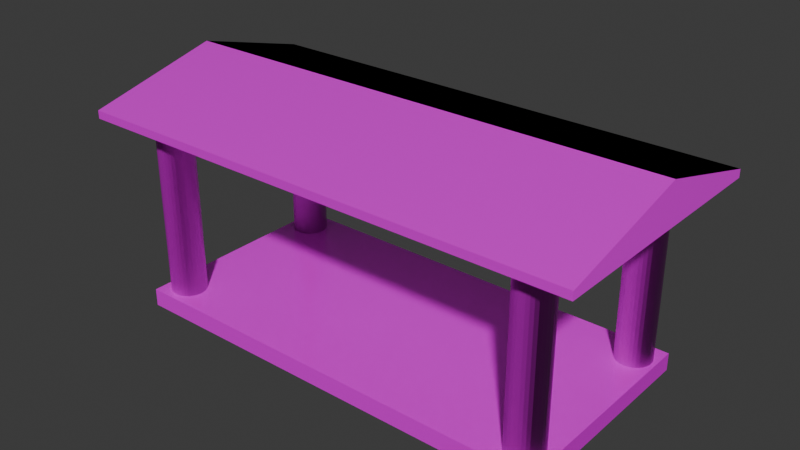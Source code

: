 # Source: BasePlazaSabio.blend  (saved by Blender 4.0.36; exported with 4.5.12 LTS)
import bpy
from mathutils import Matrix  # noqa: F401  (used for matrix-valued properties, if any)

bpy.ops.wm.read_factory_settings(use_empty=True)
scene = bpy.context.scene
scene.name = 'Scene'

# ---- collections
col_collection = bpy.data.collections.new('Collection'); scene.collection.children.link(col_collection)

# ---- images (referenced by path relative to the original .blend; pixels are not part of the script)
import os
ASSET_DIR = os.environ.get("B2B_ASSET_DIR", "")  # directory of the original .blend (textures are referenced by path, not embedded)
HERE = os.path.dirname(os.path.abspath(__file__))  # packed textures are extracted next to this script under _unpacked/

def load_image(name, relpath, width, height, colorspace="sRGB"):
    """Load a texture the original file referenced (path relative to the .blend, or extracted next to this script)."""
    p = next((c for c in (os.path.join(HERE, relpath), os.path.join(ASSET_DIR, relpath)) if relpath and os.path.exists(c)), "")
    if p:
        img = bpy.data.images.load(p, check_existing=True)
        img.name = name
    else:  # same state as the original file: an image datablock whose file is absent (Cycles renders it pink)
        img = bpy.data.images.new(name, width, height)
        img.source = "FILE"
        img.filepath = "//" + (relpath or name)
    img.colorspace_settings.name = colorspace
    return img
img_marble021_1k_jpg_color_jpg = load_image('Marble021_1K-JPG_Color.jpg', 'Marble021_1K-JPG_Color.jpg', 1024, 1024, 'sRGB')
img_marble021_1k_jpg_roughness_jpg = load_image('Marble021_1K-JPG_Roughness.jpg', 'Marble021_1K-JPG_Roughness.jpg', 1024, 1024, 'Non-Color')
img_marble021_1k_jpg_normalgl_jpg = load_image('Marble021_1K-JPG_NormalGL.jpg', 'Marble021_1K-JPG_NormalGL.jpg', 1024, 1024, 'Non-Color')
img_plastic014a_1k_jpg_color_jpg = load_image('Plastic014A_1K-JPG_Color.jpg', 'Plastic014A_1K-JPG_Color.jpg', 1024, 1024, 'sRGB')
img_plastic014a_1k_jpg_roughness_jpg = load_image('Plastic014A_1K-JPG_Roughness.jpg', 'Plastic014A_1K-JPG_Roughness.jpg', 1024, 1024, 'Non-Color')
img_plastic014a_1k_jpg_normalgl_jpg = load_image('Plastic014A_1K-JPG_NormalGL.jpg', 'Plastic014A_1K-JPG_NormalGL.jpg', 1024, 1024, 'Non-Color')

# ---- materials (node trees are filled in below, after node groups)
mat_acg_marble021_1k_jpg = bpy.data.materials.new('aCG_Marble021_1K_JPG')
mat_acg_marble021_1k_jpg.use_transparent_shadow = False
mat_acg_plastic014a_1k_jpg = bpy.data.materials.new('aCG_Plastic014A_1K_JPG')
mat_acg_plastic014a_1k_jpg.use_transparent_shadow = False

# ---- material node trees
mat_acg_marble021_1k_jpg.use_nodes = True; mat_acg_marble021_1k_jpg.node_tree.nodes.clear()
_N = mat_acg_marble021_1k_jpg.node_tree.nodes; _L = mat_acg_marble021_1k_jpg.node_tree.links
n0 = _N.new('ShaderNodeBsdfPrincipled'); n0.name = 'Principled BSDF'; n0.location = (0, 300)
n0.inputs[3].default_value = 1.45
n1 = _N.new('ShaderNodeOutputMaterial'); n1.name = 'Material Output'; n1.location = (300, 300)
n2 = _N.new('ShaderNodeTexImage'); n2.name = 'Image Texture'; n2.location = (-300, 300)
n2.image = img_marble021_1k_jpg_color_jpg
n3 = _N.new('ShaderNodeUVMap'); n3.name = 'UV Map'; n3.location = (-600, 300)
n3.uv_map = 'UVMap'
n4 = _N.new('ShaderNodeTexImage'); n4.name = 'Image Texture.001'; n4.location = (-300, -10)
n4.image = img_marble021_1k_jpg_roughness_jpg
n5 = _N.new('ShaderNodeNormalMap'); n5.name = 'Normal Map'; n5.location = (-300, -320)
n6 = _N.new('ShaderNodeTexImage'); n6.name = 'Image Texture.002'; n6.location = (-600, -10)
n6.image = img_marble021_1k_jpg_normalgl_jpg
_L.new(n0.outputs[0], n1.inputs[0])
_L.new(n2.outputs[0], n0.inputs[0])
_L.new(n3.outputs[0], n2.inputs[0])
_L.new(n4.outputs[0], n0.inputs[2])
_L.new(n3.outputs[0], n4.inputs[0])
_L.new(n5.outputs[0], n0.inputs[5])
_L.new(n6.outputs[0], n5.inputs[1])
_L.new(n3.outputs[0], n6.inputs[0])
n1.is_active_output = True
mat_acg_plastic014a_1k_jpg.use_nodes = True; mat_acg_plastic014a_1k_jpg.node_tree.nodes.clear()
_N = mat_acg_plastic014a_1k_jpg.node_tree.nodes; _L = mat_acg_plastic014a_1k_jpg.node_tree.links
n0 = _N.new('ShaderNodeBsdfPrincipled'); n0.name = 'Principled BSDF'; n0.location = (0, 300)
n0.inputs[3].default_value = 1.45
n1 = _N.new('ShaderNodeOutputMaterial'); n1.name = 'Material Output'; n1.location = (300, 300)
n2 = _N.new('ShaderNodeTexImage'); n2.name = 'Image Texture'; n2.location = (-300, 300)
n2.image = img_plastic014a_1k_jpg_color_jpg
n3 = _N.new('ShaderNodeTexImage'); n3.name = 'Image Texture.001'; n3.location = (-300, -10)
n3.image = img_plastic014a_1k_jpg_roughness_jpg
n4 = _N.new('ShaderNodeNormalMap'); n4.name = 'Normal Map'; n4.location = (-300, -320)
n5 = _N.new('ShaderNodeTexImage'); n5.name = 'Image Texture.002'; n5.location = (-600, -10)
n5.image = img_plastic014a_1k_jpg_normalgl_jpg
n6 = _N.new('ShaderNodeUVMap'); n6.name = 'UV Map'; n6.location = (-600, 300)
n6.uv_map = 'UVMap'
_L.new(n0.outputs[0], n1.inputs[0])
_L.new(n2.outputs[0], n0.inputs[0])
_L.new(n6.outputs[0], n2.inputs[0])
_L.new(n3.outputs[0], n0.inputs[2])
_L.new(n6.outputs[0], n3.inputs[0])
_L.new(n4.outputs[0], n0.inputs[5])
_L.new(n5.outputs[0], n4.inputs[1])
_L.new(n6.outputs[0], n5.inputs[0])
n1.is_active_output = True

# ---- world
world_world = bpy.data.worlds.new('World'); scene.world = world_world
world_world.use_nodes = True; world_world.node_tree.nodes.clear()
_N = world_world.node_tree.nodes; _L = world_world.node_tree.links
n0 = _N.new('ShaderNodeOutputWorld'); n0.name = 'World Output'; n0.location = (300, 300)
n1 = _N.new('ShaderNodeBackground'); n1.name = 'Background'; n1.location = (10, 300)
n1.inputs[0].default_value = (0.05088, 0.05088, 0.05088, 1.0)
_L.new(n1.outputs[0], n0.inputs[0])
n0.is_active_output = True
world_world.color = (0.05088, 0.05088, 0.05088)
world_world.use_sun_shadow = False
world_world.sun_shadow_jitter_overblur = 0.0

# ---- meshes
me_cube = bpy.data.meshes.new('Cube')
me_cube.from_pydata([(1.0, 1.0, 1.0), (1.0, 1.0, -1.0), (1.0, -1.0, 1.0), (1.0, -1.0, -1.0), (-1.0, 1.0, 1.0), (-1.0, 1.0, -1.0), (-1.0, -1.0, 1.0), (-1.0, -1.0, -1.0)], [], [(0, 4, 6, 2), (3, 2, 6, 7), (7, 6, 4, 5), (5, 1, 3, 7), (1, 0, 2, 3), (5, 4, 0, 1)])
_uv = me_cube.uv_layers.new(name='UVMap')
_uv.uv.foreach_set('vector', [0.625, 0.5, 0.875, 0.5, 0.875, 0.75, 0.625, 0.75, 0.375, 0.75, 0.625, 0.75, 0.625, 1.0, 0.375, 1.0, 0.375, 0.0, 0.625, 0.0, 0.625, 0.25, 0.375, 0.25, 0.125, 0.5, 0.375, 0.5, 0.375, 0.75, 0.125, 0.75, 0.375, 0.5, 0.625, 0.5, 0.625, 0.75, 0.375, 0.75, 0.375, 0.25, 0.625, 0.25, 0.625, 0.5, 0.375, 0.5])
me_cube.materials.append(mat_acg_marble021_1k_jpg)
me_cube.use_mirror_vertex_groups = False
me_cube.update()
me_cube_001 = bpy.data.meshes.new('Cube.001')
me_cube_001.from_pydata([(1.15, 1.15, 21.0), (1.15, -1.15, 21.0), (-1.15, 1.15, 21.0), (-1.15, -1.15, 21.0), (1.15, -1.15, 21.91), (-1.15, -1.15, 21.91), (1.15, 1.15, 21.91), (-1.15, 1.15, 21.91), (1.15, 0.06646, 21.0), (-1.15, 0.06646, 21.0), (1.15, 0.06646, 25.66), (-1.15, 0.06646, 25.66)], [], [(8, 1, 3, 9), (10, 11, 5, 4), (9, 3, 5, 11), (3, 1, 4, 5), (0, 2, 7, 6), (8, 0, 6, 10), (1, 8, 10, 4), (2, 9, 11, 7), (6, 7, 11, 10), (0, 8, 9, 2)])
_uv = me_cube_001.uv_layers.new(name='UVMap')
_uv.uv.foreach_set('vector', [0.625, 0.6178, 0.625, 0.75, 0.875, 0.75, 0.875, 0.6178, 0.625, 0.6178, 0.875, 0.6178, 0.875, 0.75, 0.625, 0.75, 0.875, 0.6178, 0.875, 0.75, 0.875, 0.75, 0.875, 0.6178, 0.875, 0.75, 0.625, 0.75, 0.625, 0.75, 0.875, 0.75, 0.625, 0.5, 0.875, 0.5, 0.875, 0.5, 0.625, 0.5, 0.625, 0.6178, 0.625, 0.5, 0.625, 0.5, 0.625, 0.6178, 0.625, 0.75, 0.625, 0.6178, 0.625, 0.6178, 0.625, 0.75, 0.875, 0.5, 0.875, 0.6178, 0.875, 0.6178, 0.875, 0.5, 0.625, 0.5, 0.875, 0.5, 0.875, 0.6178, 0.625, 0.6178, 0.625, 0.5, 0.625, 0.6178, 0.875, 0.6178, 0.875, 0.5])
me_cube_001.materials.append(mat_acg_plastic014a_1k_jpg)
me_cube_001.use_mirror_vertex_groups = False
me_cube_001.update()
me_cylinder = bpy.data.meshes.new('Cylinder')
me_cylinder.from_pydata([(0.0, 1.0, 0.1112), (0.0, 1.0, 10.59), (0.1951, 0.9808, 0.1112), (0.1951, 0.9808, 10.59), (0.3827, 0.9239, 0.1112), (0.3827, 0.9239, 10.59), (0.5556, 0.8315, 0.1112), (0.5556, 0.8315, 10.59), (0.7071, 0.7071, 0.1112), (0.7071, 0.7071, 10.59), (0.8315, 0.5556, 0.1112), (0.8315, 0.5556, 10.59), (0.9239, 0.3827, 0.1112), (0.9239, 0.3827, 10.59), (0.9808, 0.1951, 0.1112), (0.9808, 0.1951, 10.59), (1.0, 0.0, 0.1112), (1.0, 0.0, 10.59), (0.9808, -0.1951, 0.1112), (0.9808, -0.1951, 10.59), (0.9239, -0.3827, 0.1112), (0.9239, -0.3827, 10.59), (0.8315, -0.5556, 0.1112), (0.8315, -0.5556, 10.59), (0.7071, -0.7071, 0.1112), (0.7071, -0.7071, 10.59), (0.5556, -0.8315, 0.1112), (0.5556, -0.8315, 10.59), (0.3827, -0.9239, 0.1112), (0.3827, -0.9239, 10.59), (0.1951, -0.9808, 0.1112), (0.1951, -0.9808, 10.59), (0.0, -1.0, 0.1112), (0.0, -1.0, 10.59), (-0.1951, -0.9808, 0.1112), (-0.1951, -0.9808, 10.59), (-0.3827, -0.9239, 0.1112), (-0.3827, -0.9239, 10.59), (-0.5556, -0.8315, 0.1112), (-0.5556, -0.8315, 10.59), (-0.7071, -0.7071, 0.1112), (-0.7071, -0.7071, 10.59), (-0.8315, -0.5556, 0.1112), (-0.8315, -0.5556, 10.59), (-0.9239, -0.3827, 0.1112), (-0.9239, -0.3827, 10.59), (-0.9808, -0.1951, 0.1112), (-0.9808, -0.1951, 10.59), (-1.0, 0.0, 0.1112), (-1.0, 0.0, 10.59), (-0.9808, 0.1951, 0.1112), (-0.9808, 0.1951, 10.59), (-0.9239, 0.3827, 0.1112), (-0.9239, 0.3827, 10.59), (-0.8315, 0.5556, 0.1112), (-0.8315, 0.5556, 10.59), (-0.7071, 0.7071, 0.1112), (-0.7071, 0.7071, 10.59), (-0.5556, 0.8315, 0.1112), (-0.5556, 0.8315, 10.59), (-0.3827, 0.9239, 0.1112), (-0.3827, 0.9239, 10.59), (-0.1951, 0.9808, 0.1112), (-0.1951, 0.9808, 10.59), (-22.5, 1.0, 0.1112), (-22.5, 1.0, 10.59), (-22.3, 0.9808, 0.1112), (-22.3, 0.9808, 10.59), (-22.11, 0.9239, 0.1112), (-22.11, 0.9239, 10.59), (-21.94, 0.8315, 0.1112), (-21.94, 0.8315, 10.59), (-21.79, 0.7071, 0.1112), (-21.79, 0.7071, 10.59), (-21.67, 0.5556, 0.1112), (-21.67, 0.5556, 10.59), (-21.57, 0.3827, 0.1112), (-21.57, 0.3827, 10.59), (-21.52, 0.1951, 0.1112), (-21.52, 0.1951, 10.59), (-21.5, 0.0, 0.1112), (-21.5, 0.0, 10.59), (-21.52, -0.1951, 0.1112), (-21.52, -0.1951, 10.59), (-21.57, -0.3827, 0.1112), (-21.57, -0.3827, 10.59), (-21.67, -0.5556, 0.1112), (-21.67, -0.5556, 10.59), (-21.79, -0.7071, 0.1112), (-21.79, -0.7071, 10.59), (-21.94, -0.8315, 0.1112), (-21.94, -0.8315, 10.59), (-22.11, -0.9239, 0.1112), (-22.11, -0.9239, 10.59), (-22.3, -0.9808, 0.1112), (-22.3, -0.9808, 10.59), (-22.5, -1.0, 0.1112), (-22.5, -1.0, 10.59), (-22.69, -0.9808, 0.1112), (-22.69, -0.9808, 10.59), (-22.88, -0.9239, 0.1112), (-22.88, -0.9239, 10.59), (-23.05, -0.8315, 0.1112), (-23.05, -0.8315, 10.59), (-23.2, -0.7071, 0.1112), (-23.2, -0.7071, 10.59), (-23.33, -0.5556, 0.1112), (-23.33, -0.5556, 10.59), (-23.42, -0.3827, 0.1112), (-23.42, -0.3827, 10.59), (-23.48, -0.1951, 0.1112), (-23.48, -0.1951, 10.59), (-23.5, 0.0, 0.1112), (-23.5, 0.0, 10.59), (-23.48, 0.1951, 0.1112), (-23.48, 0.1951, 10.59), (-23.42, 0.3827, 0.1112), (-23.42, 0.3827, 10.59), (-23.33, 0.5556, 0.1112), (-23.33, 0.5556, 10.59), (-23.2, 0.7071, 0.1112), (-23.2, 0.7071, 10.59), (-23.05, 0.8315, 0.1112), (-23.05, 0.8315, 10.59), (-22.88, 0.9239, 0.1112), (-22.88, 0.9239, 10.59), (-22.69, 0.9808, 0.1112), (-22.69, 0.9808, 10.59), (0.0, 10.72, 0.1112), (0.0, 10.72, 10.59), (0.1951, 10.7, 0.1112), (0.1951, 10.7, 10.59), (0.3827, 10.64, 0.1112), (0.3827, 10.64, 10.59), (0.5556, 10.55, 0.1112), (0.5556, 10.55, 10.59), (0.7071, 10.43, 0.1112), (0.7071, 10.43, 10.59), (0.8315, 10.28, 0.1112), (0.8315, 10.28, 10.59), (0.9239, 10.1, 0.1112), (0.9239, 10.1, 10.59), (0.9808, 9.915, 0.1112), (0.9808, 9.915, 10.59), (1.0, 9.72, 0.1112), (1.0, 9.72, 10.59), (0.9808, 9.525, 0.1112), (0.9808, 9.525, 10.59), (0.9239, 9.337, 0.1112), (0.9239, 9.337, 10.59), (0.8315, 9.164, 0.1112), (0.8315, 9.164, 10.59), (0.7071, 9.012, 0.1112), (0.7071, 9.012, 10.59), (0.5556, 8.888, 0.1112), (0.5556, 8.888, 10.59), (0.3827, 8.796, 0.1112), (0.3827, 8.796, 10.59), (0.1951, 8.739, 0.1112), (0.1951, 8.739, 10.59), (0.0, 8.72, 0.1112), (0.0, 8.72, 10.59), (-0.1951, 8.739, 0.1112), (-0.1951, 8.739, 10.59), (-0.3827, 8.796, 0.1112), (-0.3827, 8.796, 10.59), (-0.5556, 8.888, 0.1112), (-0.5556, 8.888, 10.59), (-0.7071, 9.012, 0.1112), (-0.7071, 9.012, 10.59), (-0.8315, 9.164, 0.1112), (-0.8315, 9.164, 10.59), (-0.9239, 9.337, 0.1112), (-0.9239, 9.337, 10.59), (-0.9808, 9.525, 0.1112), (-0.9808, 9.525, 10.59), (-1.0, 9.72, 0.1112), (-1.0, 9.72, 10.59), (-0.9808, 9.915, 0.1112), (-0.9808, 9.915, 10.59), (-0.9239, 10.1, 0.1112), (-0.9239, 10.1, 10.59), (-0.8315, 10.28, 0.1112), (-0.8315, 10.28, 10.59), (-0.7071, 10.43, 0.1112), (-0.7071, 10.43, 10.59), (-0.5556, 10.55, 0.1112), (-0.5556, 10.55, 10.59), (-0.3827, 10.64, 0.1112), (-0.3827, 10.64, 10.59), (-0.1951, 10.7, 0.1112), (-0.1951, 10.7, 10.59), (-22.5, 10.72, 0.1112), (-22.5, 10.72, 10.59), (-22.3, 10.7, 0.1112), (-22.3, 10.7, 10.59), (-22.11, 10.64, 0.1112), (-22.11, 10.64, 10.59), (-21.94, 10.55, 0.1112), (-21.94, 10.55, 10.59), (-21.79, 10.43, 0.1112), (-21.79, 10.43, 10.59), (-21.67, 10.28, 0.1112), (-21.67, 10.28, 10.59), (-21.57, 10.1, 0.1112), (-21.57, 10.1, 10.59), (-21.52, 9.915, 0.1112), (-21.52, 9.915, 10.59), (-21.5, 9.72, 0.1112), (-21.5, 9.72, 10.59), (-21.52, 9.525, 0.1112), (-21.52, 9.525, 10.59), (-21.57, 9.337, 0.1112), (-21.57, 9.337, 10.59), (-21.67, 9.164, 0.1112), (-21.67, 9.164, 10.59), (-21.79, 9.012, 0.1112), (-21.79, 9.012, 10.59), (-21.94, 8.888, 0.1112), (-21.94, 8.888, 10.59), (-22.11, 8.796, 0.1112), (-22.11, 8.796, 10.59), (-22.3, 8.739, 0.1112), (-22.3, 8.739, 10.59), (-22.5, 8.72, 0.1112), (-22.5, 8.72, 10.59), (-22.69, 8.739, 0.1112), (-22.69, 8.739, 10.59), (-22.88, 8.796, 0.1112), (-22.88, 8.796, 10.59), (-23.05, 8.888, 0.1112), (-23.05, 8.888, 10.59), (-23.2, 9.012, 0.1112), (-23.2, 9.012, 10.59), (-23.33, 9.164, 0.1112), (-23.33, 9.164, 10.59), (-23.42, 9.337, 0.1112), (-23.42, 9.337, 10.59), (-23.48, 9.525, 0.1112), (-23.48, 9.525, 10.59), (-23.5, 9.72, 0.1112), (-23.5, 9.72, 10.59), (-23.48, 9.915, 0.1112), (-23.48, 9.915, 10.59), (-23.42, 10.1, 0.1112), (-23.42, 10.1, 10.59), (-23.33, 10.28, 0.1112), (-23.33, 10.28, 10.59), (-23.2, 10.43, 0.1112), (-23.2, 10.43, 10.59), (-23.05, 10.55, 0.1112), (-23.05, 10.55, 10.59), (-22.88, 10.64, 0.1112), (-22.88, 10.64, 10.59), (-22.69, 10.7, 0.1112), (-22.69, 10.7, 10.59)], [], [(0, 1, 3, 2), (2, 3, 5, 4), (4, 5, 7, 6), (6, 7, 9, 8), (8, 9, 11, 10), (10, 11, 13, 12), (12, 13, 15, 14), (14, 15, 17, 16), (16, 17, 19, 18), (18, 19, 21, 20), (20, 21, 23, 22), (22, 23, 25, 24), (24, 25, 27, 26), (26, 27, 29, 28), (28, 29, 31, 30), (30, 31, 33, 32), (32, 33, 35, 34), (34, 35, 37, 36), (36, 37, 39, 38), (38, 39, 41, 40), (40, 41, 43, 42), (42, 43, 45, 44), (44, 45, 47, 46), (46, 47, 49, 48), (48, 49, 51, 50), (50, 51, 53, 52), (52, 53, 55, 54), (54, 55, 57, 56), (56, 57, 59, 58), (58, 59, 61, 60), (3, 1, 63, 61, 59, 57, 55, 53, 51, 49, 47, 45, 43, 41, 39, 37, 35, 33, 31, 29, 27, 25, 23, 21, 19, 17, 15, 13, 11, 9, 7, 5), (60, 61, 63, 62), (62, 63, 1, 0), (0, 2, 4, 6, 8, 10, 12, 14, 16, 18, 20, 22, 24, 26, 28, 30, 32, 34, 36, 38, 40, 42, 44, 46, 48, 50, 52, 54, 56, 58, 60, 62), (64, 65, 67, 66), (66, 67, 69, 68), (68, 69, 71, 70), (70, 71, 73, 72), (72, 73, 75, 74), (74, 75, 77, 76), (76, 77, 79, 78), (78, 79, 81, 80), (80, 81, 83, 82), (82, 83, 85, 84), (84, 85, 87, 86), (86, 87, 89, 88), (88, 89, 91, 90), (90, 91, 93, 92), (92, 93, 95, 94), (94, 95, 97, 96), (96, 97, 99, 98), (98, 99, 101, 100), (100, 101, 103, 102), (102, 103, 105, 104), (104, 105, 107, 106), (106, 107, 109, 108), (108, 109, 111, 110), (110, 111, 113, 112), (112, 113, 115, 114), (114, 115, 117, 116), (116, 117, 119, 118), (118, 119, 121, 120), (120, 121, 123, 122), (122, 123, 125, 124), (67, 65, 127, 125, 123, 121, 119, 117, 115, 113, 111, 109, 107, 105, 103, 101, 99, 97, 95, 93, 91, 89, 87, 85, 83, 81, 79, 77, 75, 73, 71, 69), (124, 125, 127, 126), (126, 127, 65, 64), (64, 66, 68, 70, 72, 74, 76, 78, 80, 82, 84, 86, 88, 90, 92, 94, 96, 98, 100, 102, 104, 106, 108, 110, 112, 114, 116, 118, 120, 122, 124, 126), (128, 129, 131, 130), (130, 131, 133, 132), (132, 133, 135, 134), (134, 135, 137, 136), (136, 137, 139, 138), (138, 139, 141, 140), (140, 141, 143, 142), (142, 143, 145, 144), (144, 145, 147, 146), (146, 147, 149, 148), (148, 149, 151, 150), (150, 151, 153, 152), (152, 153, 155, 154), (154, 155, 157, 156), (156, 157, 159, 158), (158, 159, 161, 160), (160, 161, 163, 162), (162, 163, 165, 164), (164, 165, 167, 166), (166, 167, 169, 168), (168, 169, 171, 170), (170, 171, 173, 172), (172, 173, 175, 174), (174, 175, 177, 176), (176, 177, 179, 178), (178, 179, 181, 180), (180, 181, 183, 182), (182, 183, 185, 184), (184, 185, 187, 186), (186, 187, 189, 188), (131, 129, 191, 189, 187, 185, 183, 181, 179, 177, 175, 173, 171, 169, 167, 165, 163, 161, 159, 157, 155, 153, 151, 149, 147, 145, 143, 141, 139, 137, 135, 133), (188, 189, 191, 190), (190, 191, 129, 128), (128, 130, 132, 134, 136, 138, 140, 142, 144, 146, 148, 150, 152, 154, 156, 158, 160, 162, 164, 166, 168, 170, 172, 174, 176, 178, 180, 182, 184, 186, 188, 190), (192, 193, 195, 194), (194, 195, 197, 196), (196, 197, 199, 198), (198, 199, 201, 200), (200, 201, 203, 202), (202, 203, 205, 204), (204, 205, 207, 206), (206, 207, 209, 208), (208, 209, 211, 210), (210, 211, 213, 212), (212, 213, 215, 214), (214, 215, 217, 216), (216, 217, 219, 218), (218, 219, 221, 220), (220, 221, 223, 222), (222, 223, 225, 224), (224, 225, 227, 226), (226, 227, 229, 228), (228, 229, 231, 230), (230, 231, 233, 232), (232, 233, 235, 234), (234, 235, 237, 236), (236, 237, 239, 238), (238, 239, 241, 240), (240, 241, 243, 242), (242, 243, 245, 244), (244, 245, 247, 246), (246, 247, 249, 248), (248, 249, 251, 250), (250, 251, 253, 252), (195, 193, 255, 253, 251, 249, 247, 245, 243, 241, 239, 237, 235, 233, 231, 229, 227, 225, 223, 221, 219, 217, 215, 213, 211, 209, 207, 205, 203, 201, 199, 197), (252, 253, 255, 254), (254, 255, 193, 192), (192, 194, 196, 198, 200, 202, 204, 206, 208, 210, 212, 214, 216, 218, 220, 222, 224, 226, 228, 230, 232, 234, 236, 238, 240, 242, 244, 246, 248, 250, 252, 254)])
_uv = me_cylinder.uv_layers.new(name='UVMap')
_uv.uv.foreach_set('vector', [1.0, 0.5, 1.0, 1.0, 0.9688, 1.0, 0.9688, 0.5, 0.9688, 0.5, 0.9688, 1.0, 0.9375, 1.0, 0.9375, 0.5, 0.9375, 0.5, 0.9375, 1.0, 0.9062, 1.0, 0.9062, 0.5, 0.9062, 0.5, 0.9062, 1.0, 0.875, 1.0, 0.875, 0.5, 0.875, 0.5, 0.875, 1.0, 0.8438, 1.0, 0.8438, 0.5, 0.8438, 0.5, 0.8438, 1.0, 0.8125, 1.0, 0.8125, 0.5, 0.8125, 0.5, 0.8125, 1.0, 0.7812, 1.0, 0.7812, 0.5, 0.7812, 0.5, 0.7812, 1.0, 0.75, 1.0, 0.75, 0.5, 0.75, 0.5, 0.75, 1.0, 0.7188, 1.0, 0.7188, 0.5, 0.7188, 0.5, 0.7188, 1.0, 0.6875, 1.0, 0.6875, 0.5, 0.6875, 0.5, 0.6875, 1.0, 0.6562, 1.0, 0.6562, 0.5, 0.6562, 0.5, 0.6562, 1.0, 0.625, 1.0, 0.625, 0.5, 0.625, 0.5, 0.625, 1.0, 0.5938, 1.0, 0.5938, 0.5, 0.5938, 0.5, 0.5938, 1.0, 0.5625, 1.0, 0.5625, 0.5, 0.5625, 0.5, 0.5625, 1.0, 0.5312, 1.0, 0.5312, 0.5, 0.5312, 0.5, 0.5312, 1.0, 0.5, 1.0, 0.5, 0.5, 0.5, 0.5, 0.5, 1.0, 0.4688, 1.0, 0.4688, 0.5, 0.4688, 0.5, 0.4688, 1.0, 0.4375, 1.0, 0.4375, 0.5, 0.4375, 0.5, 0.4375, 1.0, 0.4062, 1.0, 0.4062, 0.5, 0.4062, 0.5, 0.4062, 1.0, 0.375, 1.0, 0.375, 0.5, 0.375, 0.5, 0.375, 1.0, 0.3438, 1.0, 0.3438, 0.5, 0.3438, 0.5, 0.3438, 1.0, 0.3125, 1.0, 0.3125, 0.5, 0.3125, 0.5, 0.3125, 1.0, 0.2812, 1.0, 0.2812, 0.5, 0.2812, 0.5, 0.2812, 1.0, 0.25, 1.0, 0.25, 0.5, 0.25, 0.5, 0.25, 1.0, 0.2188, 1.0, 0.2188, 0.5, 0.2188, 0.5, 0.2188, 1.0, 0.1875, 1.0, 0.1875, 0.5, 0.1875, 0.5, 0.1875, 1.0, 0.1562, 1.0, 0.1562, 0.5, 0.1562, 0.5, 0.1562, 1.0, 0.125, 1.0, 0.125, 0.5, 0.125, 0.5, 0.125, 1.0, 0.09375, 1.0, 0.09375, 0.5, 0.09375, 0.5, 0.09375, 1.0, 0.0625, 1.0, 0.0625, 0.5, 0.2968, 0.4854, 0.25, 0.49, 0.2032, 0.4854, 0.1582, 0.4717, 0.1167, 0.4496, 0.08029, 0.4197, 0.05045, 0.3833, 0.02827, 0.3418, 0.01461, 0.2968, 0.01, 0.25, 0.01461, 0.2032, 0.02827, 0.1582, 0.05045, 0.1167, 0.08029, 0.08029, 0.1167, 0.05045, 0.1582, 0.02827, 0.2032, 0.01461, 0.25, 0.01, 0.2968, 0.01461, 0.3418, 0.02827, 0.3833, 0.05045, 0.4197, 0.08029, 0.4496, 0.1167, 0.4717, 0.1582, 0.4854, 0.2032, 0.49, 0.25, 0.4854, 0.2968, 0.4717, 0.3418, 0.4496, 0.3833, 0.4197, 0.4197, 0.3833, 0.4496, 0.3418, 0.4717, 0.0625, 0.5, 0.0625, 1.0, 0.03125, 1.0, 0.03125, 0.5, 0.03125, 0.5, 0.03125, 1.0, 0.0, 1.0, 0.0, 0.5, 0.75, 0.49, 0.7968, 0.4854, 0.8418, 0.4717, 0.8833, 0.4496, 0.9197, 0.4197, 0.9496, 0.3833, 0.9717, 0.3418, 0.9854, 0.2968, 0.99, 0.25, 0.9854, 0.2032, 0.9717, 0.1582, 0.9496, 0.1167, 0.9197, 0.08029, 0.8833, 0.05045, 0.8418, 0.02827, 0.7968, 0.01461, 0.75, 0.01, 0.7032, 0.01461, 0.6582, 0.02827, 0.6167, 0.05045, 0.5803, 0.08029, 0.5504, 0.1167, 0.5283, 0.1582, 0.5146, 0.2032, 0.51, 0.25, 0.5146, 0.2968, 0.5283, 0.3418, 0.5504, 0.3833, 0.5803, 0.4197, 0.6167, 0.4496, 0.6582, 0.4717, 0.7032, 0.4854, 1.0, 0.5, 1.0, 1.0, 0.9688, 1.0, 0.9688, 0.5, 0.9688, 0.5, 0.9688, 1.0, 0.9375, 1.0, 0.9375, 0.5, 0.9375, 0.5, 0.9375, 1.0, 0.9062, 1.0, 0.9062, 0.5, 0.9062, 0.5, 0.9062, 1.0, 0.875, 1.0, 0.875, 0.5, 0.875, 0.5, 0.875, 1.0, 0.8438, 1.0, 0.8438, 0.5, 0.8438, 0.5, 0.8438, 1.0, 0.8125, 1.0, 0.8125, 0.5, 0.8125, 0.5, 0.8125, 1.0, 0.7812, 1.0, 0.7812, 0.5, 0.7812, 0.5, 0.7812, 1.0, 0.75, 1.0, 0.75, 0.5, 0.75, 0.5, 0.75, 1.0, 0.7188, 1.0, 0.7188, 0.5, 0.7188, 0.5, 0.7188, 1.0, 0.6875, 1.0, 0.6875, 0.5, 0.6875, 0.5, 0.6875, 1.0, 0.6562, 1.0, 0.6562, 0.5, 0.6562, 0.5, 0.6562, 1.0, 0.625, 1.0, 0.625, 0.5, 0.625, 0.5, 0.625, 1.0, 0.5938, 1.0, 0.5938, 0.5, 0.5938, 0.5, 0.5938, 1.0, 0.5625, 1.0, 0.5625, 0.5, 0.5625, 0.5, 0.5625, 1.0, 0.5312, 1.0, 0.5312, 0.5, 0.5312, 0.5, 0.5312, 1.0, 0.5, 1.0, 0.5, 0.5, 0.5, 0.5, 0.5, 1.0, 0.4688, 1.0, 0.4688, 0.5, 0.4688, 0.5, 0.4688, 1.0, 0.4375, 1.0, 0.4375, 0.5, 0.4375, 0.5, 0.4375, 1.0, 0.4062, 1.0, 0.4062, 0.5, 0.4062, 0.5, 0.4062, 1.0, 0.375, 1.0, 0.375, 0.5, 0.375, 0.5, 0.375, 1.0, 0.3438, 1.0, 0.3438, 0.5, 0.3438, 0.5, 0.3438, 1.0, 0.3125, 1.0, 0.3125, 0.5, 0.3125, 0.5, 0.3125, 1.0, 0.2812, 1.0, 0.2812, 0.5, 0.2812, 0.5, 0.2812, 1.0, 0.25, 1.0, 0.25, 0.5, 0.25, 0.5, 0.25, 1.0, 0.2188, 1.0, 0.2188, 0.5, 0.2188, 0.5, 0.2188, 1.0, 0.1875, 1.0, 0.1875, 0.5, 0.1875, 0.5, 0.1875, 1.0, 0.1562, 1.0, 0.1562, 0.5, 0.1562, 0.5, 0.1562, 1.0, 0.125, 1.0, 0.125, 0.5, 0.125, 0.5, 0.125, 1.0, 0.09375, 1.0, 0.09375, 0.5, 0.09375, 0.5, 0.09375, 1.0, 0.0625, 1.0, 0.0625, 0.5, 0.2968, 0.4854, 0.25, 0.49, 0.2032, 0.4854, 0.1582, 0.4717, 0.1167, 0.4496, 0.08029, 0.4197, 0.05045, 0.3833, 0.02827, 0.3418, 0.01461, 0.2968, 0.01, 0.25, 0.01461, 0.2032, 0.02827, 0.1582, 0.05045, 0.1167, 0.08029, 0.08029, 0.1167, 0.05045, 0.1582, 0.02827, 0.2032, 0.01461, 0.25, 0.01, 0.2968, 0.01461, 0.3418, 0.02827, 0.3833, 0.05045, 0.4197, 0.08029, 0.4496, 0.1167, 0.4717, 0.1582, 0.4854, 0.2032, 0.49, 0.25, 0.4854, 0.2968, 0.4717, 0.3418, 0.4496, 0.3833, 0.4197, 0.4197, 0.3833, 0.4496, 0.3418, 0.4717, 0.0625, 0.5, 0.0625, 1.0, 0.03125, 1.0, 0.03125, 0.5, 0.03125, 0.5, 0.03125, 1.0, 0.0, 1.0, 0.0, 0.5, 0.75, 0.49, 0.7968, 0.4854, 0.8418, 0.4717, 0.8833, 0.4496, 0.9197, 0.4197, 0.9496, 0.3833, 0.9717, 0.3418, 0.9854, 0.2968, 0.99, 0.25, 0.9854, 0.2032, 0.9717, 0.1582, 0.9496, 0.1167, 0.9197, 0.08029, 0.8833, 0.05045, 0.8418, 0.02827, 0.7968, 0.01461, 0.75, 0.01, 0.7032, 0.01461, 0.6582, 0.02827, 0.6167, 0.05045, 0.5803, 0.08029, 0.5504, 0.1167, 0.5283, 0.1582, 0.5146, 0.2032, 0.51, 0.25, 0.5146, 0.2968, 0.5283, 0.3418, 0.5504, 0.3833, 0.5803, 0.4197, 0.6167, 0.4496, 0.6582, 0.4717, 0.7032, 0.4854, 1.0, 0.5, 1.0, 1.0, 0.9688, 1.0, 0.9688, 0.5, 0.9688, 0.5, 0.9688, 1.0, 0.9375, 1.0, 0.9375, 0.5, 0.9375, 0.5, 0.9375, 1.0, 0.9062, 1.0, 0.9062, 0.5, 0.9062, 0.5, 0.9062, 1.0, 0.875, 1.0, 0.875, 0.5, 0.875, 0.5, 0.875, 1.0, 0.8438, 1.0, 0.8438, 0.5, 0.8438, 0.5, 0.8438, 1.0, 0.8125, 1.0, 0.8125, 0.5, 0.8125, 0.5, 0.8125, 1.0, 0.7812, 1.0, 0.7812, 0.5, 0.7812, 0.5, 0.7812, 1.0, 0.75, 1.0, 0.75, 0.5, 0.75, 0.5, 0.75, 1.0, 0.7188, 1.0, 0.7188, 0.5, 0.7188, 0.5, 0.7188, 1.0, 0.6875, 1.0, 0.6875, 0.5, 0.6875, 0.5, 0.6875, 1.0, 0.6562, 1.0, 0.6562, 0.5, 0.6562, 0.5, 0.6562, 1.0, 0.625, 1.0, 0.625, 0.5, 0.625, 0.5, 0.625, 1.0, 0.5938, 1.0, 0.5938, 0.5, 0.5938, 0.5, 0.5938, 1.0, 0.5625, 1.0, 0.5625, 0.5, 0.5625, 0.5, 0.5625, 1.0, 0.5312, 1.0, 0.5312, 0.5, 0.5312, 0.5, 0.5312, 1.0, 0.5, 1.0, 0.5, 0.5, 0.5, 0.5, 0.5, 1.0, 0.4688, 1.0, 0.4688, 0.5, 0.4688, 0.5, 0.4688, 1.0, 0.4375, 1.0, 0.4375, 0.5, 0.4375, 0.5, 0.4375, 1.0, 0.4062, 1.0, 0.4062, 0.5, 0.4062, 0.5, 0.4062, 1.0, 0.375, 1.0, 0.375, 0.5, 0.375, 0.5, 0.375, 1.0, 0.3438, 1.0, 0.3438, 0.5, 0.3438, 0.5, 0.3438, 1.0, 0.3125, 1.0, 0.3125, 0.5, 0.3125, 0.5, 0.3125, 1.0, 0.2812, 1.0, 0.2812, 0.5, 0.2812, 0.5, 0.2812, 1.0, 0.25, 1.0, 0.25, 0.5, 0.25, 0.5, 0.25, 1.0, 0.2188, 1.0, 0.2188, 0.5, 0.2188, 0.5, 0.2188, 1.0, 0.1875, 1.0, 0.1875, 0.5, 0.1875, 0.5, 0.1875, 1.0, 0.1562, 1.0, 0.1562, 0.5, 0.1562, 0.5, 0.1562, 1.0, 0.125, 1.0, 0.125, 0.5, 0.125, 0.5, 0.125, 1.0, 0.09375, 1.0, 0.09375, 0.5, 0.09375, 0.5, 0.09375, 1.0, 0.0625, 1.0, 0.0625, 0.5, 0.2968, 0.4854, 0.25, 0.49, 0.2032, 0.4854, 0.1582, 0.4717, 0.1167, 0.4496, 0.08029, 0.4197, 0.05045, 0.3833, 0.02827, 0.3418, 0.01461, 0.2968, 0.01, 0.25, 0.01461, 0.2032, 0.02827, 0.1582, 0.05045, 0.1167, 0.08029, 0.08029, 0.1167, 0.05045, 0.1582, 0.02827, 0.2032, 0.01461, 0.25, 0.01, 0.2968, 0.01461, 0.3418, 0.02827, 0.3833, 0.05045, 0.4197, 0.08029, 0.4496, 0.1167, 0.4717, 0.1582, 0.4854, 0.2032, 0.49, 0.25, 0.4854, 0.2968, 0.4717, 0.3418, 0.4496, 0.3833, 0.4197, 0.4197, 0.3833, 0.4496, 0.3418, 0.4717, 0.0625, 0.5, 0.0625, 1.0, 0.03125, 1.0, 0.03125, 0.5, 0.03125, 0.5, 0.03125, 1.0, 0.0, 1.0, 0.0, 0.5, 0.75, 0.49, 0.7968, 0.4854, 0.8418, 0.4717, 0.8833, 0.4496, 0.9197, 0.4197, 0.9496, 0.3833, 0.9717, 0.3418, 0.9854, 0.2968, 0.99, 0.25, 0.9854, 0.2032, 0.9717, 0.1582, 0.9496, 0.1167, 0.9197, 0.08029, 0.8833, 0.05045, 0.8418, 0.02827, 0.7968, 0.01461, 0.75, 0.01, 0.7032, 0.01461, 0.6582, 0.02827, 0.6167, 0.05045, 0.5803, 0.08029, 0.5504, 0.1167, 0.5283, 0.1582, 0.5146, 0.2032, 0.51, 0.25, 0.5146, 0.2968, 0.5283, 0.3418, 0.5504, 0.3833, 0.5803, 0.4197, 0.6167, 0.4496, 0.6582, 0.4717, 0.7032, 0.4854, 1.0, 0.5, 1.0, 1.0, 0.9688, 1.0, 0.9688, 0.5, 0.9688, 0.5, 0.9688, 1.0, 0.9375, 1.0, 0.9375, 0.5, 0.9375, 0.5, 0.9375, 1.0, 0.9062, 1.0, 0.9062, 0.5, 0.9062, 0.5, 0.9062, 1.0, 0.875, 1.0, 0.875, 0.5, 0.875, 0.5, 0.875, 1.0, 0.8438, 1.0, 0.8438, 0.5, 0.8438, 0.5, 0.8438, 1.0, 0.8125, 1.0, 0.8125, 0.5, 0.8125, 0.5, 0.8125, 1.0, 0.7812, 1.0, 0.7812, 0.5, 0.7812, 0.5, 0.7812, 1.0, 0.75, 1.0, 0.75, 0.5, 0.75, 0.5, 0.75, 1.0, 0.7188, 1.0, 0.7188, 0.5, 0.7188, 0.5, 0.7188, 1.0, 0.6875, 1.0, 0.6875, 0.5, 0.6875, 0.5, 0.6875, 1.0, 0.6562, 1.0, 0.6562, 0.5, 0.6562, 0.5, 0.6562, 1.0, 0.625, 1.0, 0.625, 0.5, 0.625, 0.5, 0.625, 1.0, 0.5938, 1.0, 0.5938, 0.5, 0.5938, 0.5, 0.5938, 1.0, 0.5625, 1.0, 0.5625, 0.5, 0.5625, 0.5, 0.5625, 1.0, 0.5312, 1.0, 0.5312, 0.5, 0.5312, 0.5, 0.5312, 1.0, 0.5, 1.0, 0.5, 0.5, 0.5, 0.5, 0.5, 1.0, 0.4688, 1.0, 0.4688, 0.5, 0.4688, 0.5, 0.4688, 1.0, 0.4375, 1.0, 0.4375, 0.5, 0.4375, 0.5, 0.4375, 1.0, 0.4062, 1.0, 0.4062, 0.5, 0.4062, 0.5, 0.4062, 1.0, 0.375, 1.0, 0.375, 0.5, 0.375, 0.5, 0.375, 1.0, 0.3438, 1.0, 0.3438, 0.5, 0.3438, 0.5, 0.3438, 1.0, 0.3125, 1.0, 0.3125, 0.5, 0.3125, 0.5, 0.3125, 1.0, 0.2812, 1.0, 0.2812, 0.5, 0.2812, 0.5, 0.2812, 1.0, 0.25, 1.0, 0.25, 0.5, 0.25, 0.5, 0.25, 1.0, 0.2188, 1.0, 0.2188, 0.5, 0.2188, 0.5, 0.2188, 1.0, 0.1875, 1.0, 0.1875, 0.5, 0.1875, 0.5, 0.1875, 1.0, 0.1562, 1.0, 0.1562, 0.5, 0.1562, 0.5, 0.1562, 1.0, 0.125, 1.0, 0.125, 0.5, 0.125, 0.5, 0.125, 1.0, 0.09375, 1.0, 0.09375, 0.5, 0.09375, 0.5, 0.09375, 1.0, 0.0625, 1.0, 0.0625, 0.5, 0.2968, 0.4854, 0.25, 0.49, 0.2032, 0.4854, 0.1582, 0.4717, 0.1167, 0.4496, 0.08029, 0.4197, 0.05045, 0.3833, 0.02827, 0.3418, 0.01461, 0.2968, 0.01, 0.25, 0.01461, 0.2032, 0.02827, 0.1582, 0.05045, 0.1167, 0.08029, 0.08029, 0.1167, 0.05045, 0.1582, 0.02827, 0.2032, 0.01461, 0.25, 0.01, 0.2968, 0.01461, 0.3418, 0.02827, 0.3833, 0.05045, 0.4197, 0.08029, 0.4496, 0.1167, 0.4717, 0.1582, 0.4854, 0.2032, 0.49, 0.25, 0.4854, 0.2968, 0.4717, 0.3418, 0.4496, 0.3833, 0.4197, 0.4197, 0.3833, 0.4496, 0.3418, 0.4717, 0.0625, 0.5, 0.0625, 1.0, 0.03125, 1.0, 0.03125, 0.5, 0.03125, 0.5, 0.03125, 1.0, 0.0, 1.0, 0.0, 0.5, 0.75, 0.49, 0.7968, 0.4854, 0.8418, 0.4717, 0.8833, 0.4496, 0.9197, 0.4197, 0.9496, 0.3833, 0.9717, 0.3418, 0.9854, 0.2968, 0.99, 0.25, 0.9854, 0.2032, 0.9717, 0.1582, 0.9496, 0.1167, 0.9197, 0.08029, 0.8833, 0.05045, 0.8418, 0.02827, 0.7968, 0.01461, 0.75, 0.01, 0.7032, 0.01461, 0.6582, 0.02827, 0.6167, 0.05045, 0.5803, 0.08029, 0.5504, 0.1167, 0.5283, 0.1582, 0.5146, 0.2032, 0.51, 0.25, 0.5146, 0.2968, 0.5283, 0.3418, 0.5504, 0.3833, 0.5803, 0.4197, 0.6167, 0.4496, 0.6582, 0.4717, 0.7032, 0.4854])
me_cylinder.materials.append(mat_acg_marble021_1k_jpg)
me_cylinder.update()

# ---- objects
ob_base = bpy.data.objects.new('Base', me_cube)
ob_techo = bpy.data.objects.new('Techo', me_cube_001)
ob_columnas = bpy.data.objects.new('Columnas', me_cylinder)

# ---- transforms, parenting, visibility, modifiers, constraints
ob_base.location = (0.0, 0.0, 0.0)
ob_base.scale = (5.0, 2.5, 0.2)
ob_base.lock_rotations_4d = False
ob_base.empty_display_type = 'ARROWS'
ob_base.lineart.crease_threshold = 0.0
ob_techo.location = (0.0, 0.0, 0.0)
ob_techo.scale = (5.0, 2.5, 0.2)
ob_techo.lock_rotations_4d = False
ob_techo.empty_display_type = 'ARROWS'
ob_techo.lineart.crease_threshold = 0.0
ob_columnas.location = (4.508, -1.953, 0.0)
ob_columnas.scale = (0.4, 0.4, 0.4)

# ---- collection membership
col_collection.objects.link(ob_base)
col_collection.objects.link(ob_techo)
col_collection.objects.link(ob_columnas)

# ---- scene / render settings (as saved in the file)
scene.frame_start = 0; scene.frame_end = 0; scene.frame_set(1)
scene.render.engine = 'BLENDER_EEVEE_NEXT'
scene.cycles.sampling_pattern = 'TABULATED_SOBOL'
bpy.context.view_layer.update()

# ---- added for rendering (the .blend has no active camera and no usable light): camera, sun
cam_auto = bpy.data.cameras.new('AutoCamera')
cam_auto.lens = 50.0
cam_auto.sensor_width = 36.0
cam_auto.clip_end = 1000.0
ob_auto_camera = bpy.data.objects.new('AutoCamera', cam_auto)
scene.collection.objects.link(ob_auto_camera)
ob_auto_camera.location = (12.8786, -15.4544, 12.7693)
ob_auto_camera.rotation_euler = (1.09748, -7.21219e-08, 0.694738)
scene.camera = ob_auto_camera
light_auto_sun = bpy.data.lights.new('AutoSun', 'SUN')
light_auto_sun.energy = 3.0
light_auto_sun.angle = 0.0523599
ob_auto_sun = bpy.data.objects.new('AutoSun', light_auto_sun)
scene.collection.objects.link(ob_auto_sun)
ob_auto_sun.rotation_euler = (0.872665, 0.174533, 0.523599)
bpy.context.view_layer.update()
